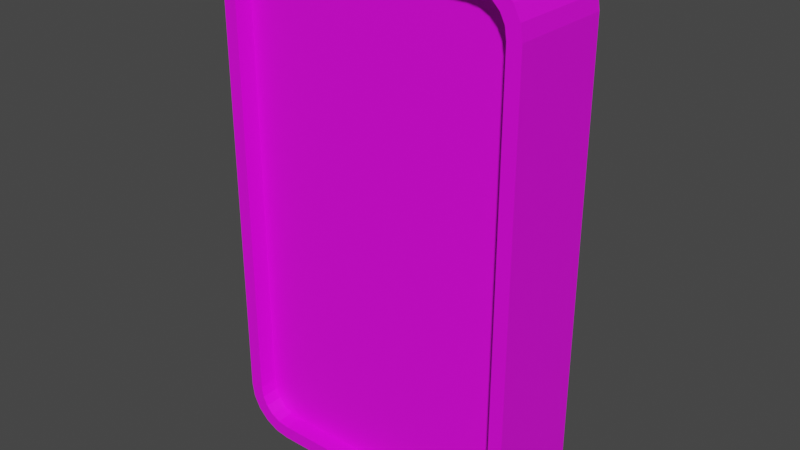 # Source: domino.blend  (saved by Blender 3.6.13; exported with 4.5.12 LTS)
import bpy
from mathutils import Matrix  # noqa: F401  (used for matrix-valued properties, if any)

bpy.ops.wm.read_factory_settings(use_empty=True)
scene = bpy.context.scene
scene.name = 'Scene'

# ---- collections
col_collection = bpy.data.collections.new('Collection'); scene.collection.children.link(col_collection)

# ---- images (referenced by path relative to the original .blend; pixels are not part of the script)
import os
ASSET_DIR = os.environ.get("B2B_ASSET_DIR", "")  # directory of the original .blend (textures are referenced by path, not embedded)
HERE = os.path.dirname(os.path.abspath(__file__))  # packed textures are extracted next to this script under _unpacked/

def load_image(name, relpath, width, height, colorspace="sRGB"):
    """Load a texture the original file referenced (path relative to the .blend, or extracted next to this script)."""
    p = next((c for c in (os.path.join(HERE, relpath), os.path.join(ASSET_DIR, relpath)) if relpath and os.path.exists(c)), "")
    if p:
        img = bpy.data.images.load(p, check_existing=True)
        img.name = name
    else:  # same state as the original file: an image datablock whose file is absent (Cycles renders it pink)
        img = bpy.data.images.new(name, width, height)
        img.source = "FILE"
        img.filepath = "//" + (relpath or name)
    img.colorspace_settings.name = colorspace
    return img
img_material_base_color = load_image('Material Base Color', 'Heart_inset_bevel.png', 1024, 1024, 'sRGB')

# ---- materials (node trees are filled in below, after node groups)
mat_material = bpy.data.materials.new('Material')
mat_material.alpha_threshold = 0.0
mat_material.use_transparent_shadow = False
mat_material.roughness = 0.5
mat_material.line_color = (0.0, 0.0, 0.0, 1.0)

# ---- material node trees
mat_material.use_nodes = True; mat_material.node_tree.nodes.clear()
_N = mat_material.node_tree.nodes; _L = mat_material.node_tree.links
n0 = _N.new('ShaderNodeOutputMaterial'); n0.name = 'Material Output'; n0.location = (300, 300)
n1 = _N.new('ShaderNodeBsdfPrincipled'); n1.name = 'Principled BSDF'; n1.location = (10, 300)
n1.distribution = 'GGX'
n1.subsurface_method = 'RANDOM_WALK_SKIN'
n1.inputs[3].default_value = 1.45
n1.inputs[27].default_value = (0.0, 0.0, 0.0, 1.0)
n1.inputs[28].default_value = 1.0
n2 = _N.new('ShaderNodeTexImage'); n2.name = 'Image Texture'; n2.location = (-280, 275)
n2.image = img_material_base_color
_L.new(n1.outputs[0], n0.inputs[0])
_L.new(n2.outputs[0], n1.inputs[0])
n0.is_active_output = True

# ---- world
world_world = bpy.data.worlds.new('World'); scene.world = world_world
world_world.use_nodes = True; world_world.node_tree.nodes.clear()
_N = world_world.node_tree.nodes; _L = world_world.node_tree.links
n0 = _N.new('ShaderNodeOutputWorld'); n0.name = 'World Output'; n0.location = (300, 300)
n1 = _N.new('ShaderNodeBackground'); n1.name = 'Background'; n1.location = (10, 300)
n1.inputs[0].default_value = (0.05088, 0.05088, 0.05088, 1.0)
_L.new(n1.outputs[0], n0.inputs[0])
n0.is_active_output = True
world_world.color = (0.05088, 0.05088, 0.05088)
world_world.use_sun_shadow = False
world_world.sun_shadow_jitter_overblur = 0.0

# ---- meshes
me_cube = bpy.data.meshes.new('Cube')
me_cube.from_pydata([(0.2058, 0.1, 0.4738), (0.2711, 0.1, 0.4085), (0.2273, 0.1, 0.4704), (0.2448, 0.1, 0.4615), (0.2588, 0.1, 0.4475), (0.2677, 0.1, 0.43), (0.2711, 0.1, -0.4085), (0.2058, 0.1, -0.4738), (0.2677, 0.1, -0.43), (0.2588, 0.1, -0.4475), (0.2448, 0.1, -0.4615), (0.2273, 0.1, -0.4704), (0.2711, -0.1, 0.4085), (0.2058, -0.1, 0.4738), (0.2677, -0.1, 0.43), (0.2588, -0.1, 0.4475), (0.2448, -0.1, 0.4615), (0.2273, -0.1, 0.4704), (0.2058, -0.1, -0.4738), (0.2711, -0.1, -0.4085), (0.2273, -0.1, -0.4704), (0.2448, -0.1, -0.4615), (0.2588, -0.1, -0.4475), (0.2677, -0.1, -0.43), (-0.2711, 0.1, 0.4085), (-0.2058, 0.1, 0.4738), (-0.2677, 0.1, 0.43), (-0.2588, 0.1, 0.4475), (-0.2448, 0.1, 0.4615), (-0.2273, 0.1, 0.4704), (-0.2058, 0.1, -0.4738), (-0.2711, 0.1, -0.4085), (-0.2273, 0.1, -0.4704), (-0.2448, 0.1, -0.4615), (-0.2588, 0.1, -0.4475), (-0.2677, 0.1, -0.43), (-0.2058, -0.1, 0.4738), (-0.2711, -0.1, 0.4085), (-0.2273, -0.1, 0.4704), (-0.2448, -0.1, 0.4615), (-0.2588, -0.1, 0.4475), (-0.2677, -0.1, 0.43), (-0.2711, -0.1, -0.4085), (-0.2058, -0.1, -0.4738), (-0.2677, -0.1, -0.43), (-0.2588, -0.1, -0.4475), (-0.2448, -0.1, -0.4615), (-0.2273, -0.1, -0.4704), (-0.2355, 0.1, -0.4957), (-0.2078, 0.1, -0.5001), (-0.2078, -0.1, -0.5001), (-0.2355, -0.1, -0.4957), (-0.2605, 0.1, -0.483), (-0.2605, -0.1, -0.483), (-0.2803, 0.1, -0.4632), (-0.2803, -0.1, -0.4632), (-0.293, 0.1, -0.4382), (-0.293, -0.1, -0.4382), (-0.2974, 0.1, -0.4106), (-0.2974, -0.1, -0.4106), (0.2355, 0.1, 0.4957), (0.2078, 0.1, 0.5001), (0.2078, -0.1, 0.5001), (0.2355, -0.1, 0.4957), (0.2605, 0.1, 0.483), (0.2605, -0.1, 0.483), (0.2803, 0.1, 0.4632), (0.2803, -0.1, 0.4632), (0.293, 0.1, 0.4382), (0.293, -0.1, 0.4382), (0.2974, 0.1, 0.4106), (0.2974, -0.1, 0.4106), (-0.2355, -0.1, 0.4957), (-0.2078, -0.1, 0.5001), (-0.2078, 0.1, 0.5001), (-0.2355, 0.1, 0.4957), (-0.2605, -0.1, 0.483), (-0.2605, 0.1, 0.483), (-0.2803, -0.1, 0.4632), (-0.2803, 0.1, 0.4632), (-0.293, -0.1, 0.4382), (-0.293, 0.1, 0.4382), (-0.2974, -0.1, 0.4106), (-0.2974, 0.1, 0.4106), (0.2355, -0.1, -0.4957), (0.2078, -0.1, -0.5001), (0.2078, 0.1, -0.5001), (0.2355, 0.1, -0.4957), (0.2605, -0.1, -0.483), (0.2605, 0.1, -0.483), (0.2803, -0.1, -0.4632), (0.2803, 0.1, -0.4632), (0.293, -0.1, -0.4382), (0.293, 0.1, -0.4382), (0.2974, -0.1, -0.4106), (0.2974, 0.1, -0.4106), (-0.2273, 0.07478, -0.4704), (-0.2058, 0.07478, -0.4738), (-0.2448, 0.07478, -0.4615), (-0.2588, 0.07478, -0.4475), (-0.2677, 0.07478, -0.43), (-0.2711, 0.07478, -0.4085), (0.2273, 0.07478, 0.4704), (0.2058, 0.07478, 0.4738), (0.2448, 0.07478, 0.4615), (0.2588, 0.07478, 0.4475), (0.2677, 0.07478, 0.43), (0.2711, 0.07478, 0.4085), (-0.2058, 0.07478, 0.4738), (-0.2273, 0.07478, 0.4704), (-0.2448, 0.07478, 0.4615), (-0.2588, 0.07478, 0.4475), (-0.2677, 0.07478, 0.43), (-0.2711, 0.07478, 0.4085), (0.2058, 0.07478, -0.4738), (0.2273, 0.07478, -0.4704), (0.2448, 0.07478, -0.4615), (0.2588, 0.07478, -0.4475), (0.2677, 0.07478, -0.43), (0.2711, 0.07478, -0.4085), (-0.2058, -0.06387, -0.4738), (-0.2273, -0.06387, -0.4704), (-0.2448, -0.06387, -0.4615), (-0.2588, -0.06387, -0.4475), (-0.2677, -0.06387, -0.43), (-0.2711, -0.06387, -0.4085), (0.2058, -0.06387, 0.4738), (0.2273, -0.06387, 0.4704), (0.2448, -0.06387, 0.4615), (0.2588, -0.06387, 0.4475), (0.2677, -0.06387, 0.43), (0.2711, -0.06387, 0.4085), (-0.2273, -0.06387, 0.4704), (-0.2058, -0.06387, 0.4738), (-0.2448, -0.06387, 0.4615), (-0.2588, -0.06387, 0.4475), (-0.2677, -0.06387, 0.43), (-0.2711, -0.06387, 0.4085), (0.2273, -0.06387, -0.4704), (0.2058, -0.06387, -0.4738), (0.2448, -0.06387, -0.4615), (0.2588, -0.06387, -0.4475), (0.2677, -0.06387, -0.43), (0.2711, -0.06387, -0.4085)], [], [(49, 86, 85, 50), (59, 82, 83, 58), (17, 13, 126, 127), (61, 74, 73, 62), (95, 70, 71, 94), (49, 50, 51, 48), (48, 51, 53, 52), (52, 53, 55, 54), (54, 55, 57, 56), (56, 57, 59, 58), (61, 62, 63, 60), (60, 63, 65, 64), (64, 65, 67, 66), (66, 67, 69, 68), (68, 69, 71, 70), (73, 74, 75, 72), (72, 75, 77, 76), (76, 77, 79, 78), (78, 79, 81, 80), (80, 81, 83, 82), (85, 86, 87, 84), (84, 87, 89, 88), (88, 89, 91, 90), (90, 91, 93, 92), (92, 93, 95, 94), (10, 11, 115, 116), (32, 30, 49, 48), (43, 47, 51, 50), (33, 32, 48, 52), (47, 46, 53, 51), (34, 33, 52, 54), (46, 45, 55, 53), (35, 34, 54, 56), (45, 44, 57, 55), (31, 35, 56, 58), (44, 42, 59, 57), (2, 0, 61, 60), (13, 17, 63, 62), (3, 2, 60, 64), (17, 16, 65, 63), (4, 3, 64, 66), (16, 15, 67, 65), (5, 4, 66, 68), (15, 14, 69, 67), (1, 5, 68, 70), (14, 12, 71, 69), (38, 36, 73, 72), (25, 29, 75, 74), (39, 38, 72, 76), (29, 28, 77, 75), (40, 39, 76, 78), (28, 27, 79, 77), (41, 40, 78, 80), (27, 26, 81, 79), (37, 41, 80, 82), (26, 24, 83, 81), (20, 18, 85, 84), (7, 11, 87, 86), (21, 20, 84, 88), (11, 10, 89, 87), (22, 21, 88, 90), (10, 9, 91, 89), (23, 22, 90, 92), (9, 8, 93, 91), (19, 23, 92, 94), (8, 6, 95, 93), (30, 7, 86, 49), (24, 31, 58, 83), (0, 25, 74, 61), (6, 1, 70, 95), (12, 19, 94, 71), (36, 13, 62, 73), (18, 43, 50, 85), (42, 37, 82, 59), (97, 96, 98, 99, 100, 101, 113, 112, 111, 110, 109, 108, 103, 102, 104, 105, 106, 107, 119, 118, 117, 116, 115, 114), (31, 24, 113, 101), (33, 34, 99, 98), (2, 3, 104, 102), (26, 27, 111, 112), (25, 0, 103, 108), (9, 10, 116, 117), (1, 6, 119, 107), (34, 35, 100, 99), (29, 25, 108, 109), (3, 4, 105, 104), (24, 26, 112, 113), (8, 9, 117, 118), (30, 32, 96, 97), (35, 31, 101, 100), (28, 29, 109, 110), (4, 5, 106, 105), (11, 7, 114, 115), (6, 8, 118, 119), (32, 33, 98, 96), (0, 2, 102, 103), (27, 28, 110, 111), (7, 30, 97, 114), (5, 1, 107, 106), (139, 138, 140, 141, 142, 143, 131, 130, 129, 128, 127, 126, 133, 132, 134, 135, 136, 137, 125, 124, 123, 122, 121, 120), (40, 41, 136, 135), (12, 14, 130, 131), (21, 22, 141, 140), (45, 46, 122, 123), (36, 38, 132, 133), (16, 17, 127, 128), (41, 37, 137, 136), (22, 23, 142, 141), (19, 12, 131, 143), (44, 45, 123, 124), (38, 39, 134, 132), (15, 16, 128, 129), (18, 20, 138, 139), (13, 36, 133, 126), (23, 19, 143, 142), (47, 43, 120, 121), (43, 18, 139, 120), (42, 44, 124, 125), (39, 40, 135, 134), (14, 15, 129, 130), (20, 21, 140, 138), (37, 42, 125, 137), (46, 47, 121, 122)])
_uv = me_cube.uv_layers.new(name='UVMap')
_uv.uv.foreach_set('vector', [0.1626, 0.5, 0.3374, 0.5, 0.3374, 0.75, 0.1626, 0.75, 0.3974, 0.0, 0.6026, 0.0, 0.6026, 0.25, 0.3974, 0.25, 0.6176, 0.7795, 0.6184, 0.7885, 0.6184, 0.7885, 0.6176, 0.7795, 0.6626, 0.5, 0.8374, 0.5, 0.8374, 0.75, 0.6626, 0.75, 0.3974, 0.5, 0.6026, 0.5, 0.6026, 0.75, 0.3974, 0.75, 0.1626, 0.5, 0.1626, 0.75, 0.151, 0.75, 0.151, 0.5, 0.151, 0.5, 0.151, 0.75, 0.1405, 0.75, 0.1405, 0.5, 0.1405, 0.5, 0.1405, 0.75, 0.125, 0.75, 0.125, 0.5, 0.375, 0.25, 0.375, 0.0, 0.3905, 0.0, 0.3905, 0.25, 0.3905, 0.25, 0.3905, 0.0, 0.3974, 0.0, 0.3974, 0.25, 0.6626, 0.5, 0.6626, 0.75, 0.651, 0.75, 0.651, 0.5, 0.651, 0.5, 0.651, 0.75, 0.6405, 0.75, 0.6405, 0.5, 0.6405, 0.5, 0.6405, 0.75, 0.6158, 0.75, 0.6158, 0.5, 0.6158, 0.5, 0.6158, 0.75, 0.6095, 0.75, 0.6095, 0.5, 0.6095, 0.5, 0.6095, 0.75, 0.6026, 0.75, 0.6026, 0.5, 0.8374, 0.75, 0.8374, 0.5, 0.849, 0.5, 0.849, 0.75, 0.849, 0.75, 0.849, 0.5, 0.875, 0.5, 0.875, 0.75, 0.625, 0.0, 0.625, 0.25, 0.6158, 0.25, 0.6158, 0.0, 0.6158, 0.0, 0.6158, 0.25, 0.6095, 0.25, 0.6095, 0.0, 0.6095, 0.0, 0.6095, 0.25, 0.6026, 0.25, 0.6026, 0.0, 0.3374, 0.75, 0.3374, 0.5, 0.349, 0.5, 0.349, 0.75, 0.349, 0.75, 0.349, 0.5, 0.3595, 0.5, 0.3595, 0.75, 0.3595, 0.75, 0.3595, 0.5, 0.3842, 0.5, 0.3842, 0.75, 0.3842, 0.75, 0.3842, 0.5, 0.3905, 0.5, 0.3905, 0.75, 0.3905, 0.75, 0.3905, 0.5, 0.3974, 0.5, 0.3974, 0.75, 0.3847, 0.4779, 0.3824, 0.4705, 0.3824, 0.4705, 0.3847, 0.4779, 0.3824, 0.2795, 0.3816, 0.2885, 0.375, 0.2876, 0.3761, 0.276, 0.3816, 0.9615, 0.3824, 0.9705, 0.3761, 0.974, 0.375, 0.9624, 0.3847, 0.2721, 0.3824, 0.2795, 0.3761, 0.276, 0.3793, 0.2655, 0.3824, 0.9705, 0.3847, 0.9779, 0.3793, 0.9845, 0.3761, 0.974, 0.3881, 0.2662, 0.3847, 0.2721, 0.3793, 0.2655, 0.3842, 0.2572, 0.3847, 0.9779, 0.3881, 0.9838, 0.3842, 0.9928, 0.3793, 0.9845, 0.3925, 0.2625, 0.3881, 0.2662, 0.3842, 0.2572, 0.3905, 0.2518, 0.3881, 0.9838, 0.3925, 0.9875, 0.3905, 0.9982, 0.3842, 0.9928, 0.3979, 0.261, 0.3925, 0.2625, 0.3905, 0.2518, 0.3974, 0.25, 0.3925, 0.9875, 0.3979, 0.989, 0.3974, 1.0, 0.3905, 0.9982, 0.6176, 0.4705, 0.6184, 0.4615, 0.625, 0.4624, 0.6239, 0.474, 0.6184, 0.7885, 0.6176, 0.7795, 0.6239, 0.776, 0.625, 0.7876, 0.6153, 0.4779, 0.6176, 0.4705, 0.6239, 0.474, 0.6207, 0.4845, 0.6176, 0.7795, 0.6153, 0.7721, 0.6207, 0.7655, 0.6239, 0.776, 0.6119, 0.4838, 0.6153, 0.4779, 0.6207, 0.4845, 0.6158, 0.4928, 0.6153, 0.7721, 0.6119, 0.7662, 0.6158, 0.7572, 0.6207, 0.7655, 0.6075, 0.4875, 0.6119, 0.4838, 0.6158, 0.4928, 0.6095, 0.4982, 0.6119, 0.7662, 0.6075, 0.7625, 0.6095, 0.7518, 0.6158, 0.7572, 0.6021, 0.489, 0.6075, 0.4875, 0.6095, 0.4982, 0.6026, 0.5, 0.6075, 0.7625, 0.6021, 0.761, 0.6026, 0.75, 0.6095, 0.7518, 0.6176, 0.9705, 0.6184, 0.9615, 0.625, 0.9624, 0.6239, 0.974, 0.6184, 0.2885, 0.6176, 0.2795, 0.6239, 0.276, 0.625, 0.2876, 0.6153, 0.9779, 0.6176, 0.9705, 0.6239, 0.974, 0.6207, 0.9845, 0.6176, 0.2795, 0.6153, 0.2721, 0.6207, 0.2655, 0.6239, 0.276, 0.6119, 0.9838, 0.6153, 0.9779, 0.6207, 0.9845, 0.6158, 0.9928, 0.6153, 0.2721, 0.6119, 0.2662, 0.6158, 0.2572, 0.6207, 0.2655, 0.6075, 0.9875, 0.6119, 0.9838, 0.6158, 0.9928, 0.6095, 0.9982, 0.6119, 0.2662, 0.6075, 0.2625, 0.6095, 0.2518, 0.6158, 0.2572, 0.6021, 0.989, 0.6075, 0.9875, 0.6095, 0.9982, 0.6026, 1.0, 0.6075, 0.2625, 0.6021, 0.261, 0.6026, 0.25, 0.6095, 0.2518, 0.3824, 0.7795, 0.3816, 0.7885, 0.375, 0.7876, 0.3761, 0.776, 0.3816, 0.4615, 0.3824, 0.4705, 0.3761, 0.474, 0.375, 0.4624, 0.3847, 0.7721, 0.3824, 0.7795, 0.3761, 0.776, 0.3793, 0.7655, 0.3824, 0.4705, 0.3847, 0.4779, 0.3793, 0.4845, 0.3761, 0.474, 0.3881, 0.7662, 0.3847, 0.7721, 0.3793, 0.7655, 0.3842, 0.7572, 0.3847, 0.4779, 0.3881, 0.4838, 0.3842, 0.4928, 0.3793, 0.4845, 0.3925, 0.7625, 0.3881, 0.7662, 0.3842, 0.7572, 0.3905, 0.7518, 0.3881, 0.4838, 0.3925, 0.4875, 0.3905, 0.4982, 0.3842, 0.4928, 0.3979, 0.761, 0.3925, 0.7625, 0.3905, 0.7518, 0.3974, 0.75, 0.3925, 0.4875, 0.3979, 0.489, 0.3974, 0.5, 0.3905, 0.4982, 0.3816, 0.2885, 0.3816, 0.4615, 0.375, 0.4624, 0.375, 0.2876, 0.6021, 0.261, 0.3979, 0.261, 0.3974, 0.25, 0.6026, 0.25, 0.6184, 0.4615, 0.6184, 0.2885, 0.625, 0.2876, 0.625, 0.4624, 0.3979, 0.489, 0.6021, 0.489, 0.6026, 0.5, 0.3974, 0.5, 0.6021, 0.761, 0.3979, 0.761, 0.3974, 0.75, 0.6026, 0.75, 0.6184, 0.9615, 0.6184, 0.7885, 0.625, 0.7876, 0.625, 0.9624, 0.3816, 0.7885, 0.3816, 0.9615, 0.375, 0.9624, 0.375, 0.7876, 0.3979, 0.989, 0.6021, 0.989, 0.6026, 1.0, 0.3974, 1.0, 0.3816, 0.2885, 0.3824, 0.2795, 0.3847, 0.2721, 0.3881, 0.2662, 0.3925, 0.2625, 0.3979, 0.261, 0.6021, 0.261, 0.6075, 0.2625, 0.6119, 0.2662, 0.6153, 0.2721, 0.6176, 0.2795, 0.6184, 0.2885, 0.6184, 0.4615, 0.6176, 0.4705, 0.6153, 0.4779, 0.6119, 0.4838, 0.6075, 0.4875, 0.6021, 0.489, 0.3979, 0.489, 0.3925, 0.4875, 0.3881, 0.4838, 0.3847, 0.4779, 0.3824, 0.4705, 0.3816, 0.4615, 0.3979, 0.261, 0.6021, 0.261, 0.6021, 0.261, 0.3979, 0.261, 0.3847, 0.2721, 0.3881, 0.2662, 0.3881, 0.2662, 0.3847, 0.2721, 0.6176, 0.4705, 0.6153, 0.4779, 0.6153, 0.4779, 0.6176, 0.4705, 0.6075, 0.2625, 0.6119, 0.2662, 0.6119, 0.2662, 0.6075, 0.2625, 0.6184, 0.2885, 0.6184, 0.4615, 0.6184, 0.4615, 0.6184, 0.2885, 0.3881, 0.4838, 0.3847, 0.4779, 0.3847, 0.4779, 0.3881, 0.4838, 0.6021, 0.489, 0.3979, 0.489, 0.3979, 0.489, 0.6021, 0.489, 0.3881, 0.2662, 0.3925, 0.2625, 0.3925, 0.2625, 0.3881, 0.2662, 0.6176, 0.2795, 0.6184, 0.2885, 0.6184, 0.2885, 0.6176, 0.2795, 0.6153, 0.4779, 0.6119, 0.4838, 0.6119, 0.4838, 0.6153, 0.4779, 0.6021, 0.261, 0.6075, 0.2625, 0.6075, 0.2625, 0.6021, 0.261, 0.3925, 0.4875, 0.3881, 0.4838, 0.3881, 0.4838, 0.3925, 0.4875, 0.3816, 0.2885, 0.3824, 0.2795, 0.3824, 0.2795, 0.3816, 0.2885, 0.3925, 0.2625, 0.3979, 0.261, 0.3979, 0.261, 0.3925, 0.2625, 0.6153, 0.2721, 0.6176, 0.2795, 0.6176, 0.2795, 0.6153, 0.2721, 0.6119, 0.4838, 0.6075, 0.4875, 0.6075, 0.4875, 0.6119, 0.4838, 0.3824, 0.4705, 0.3816, 0.4615, 0.3816, 0.4615, 0.3824, 0.4705, 0.3979, 0.489, 0.3925, 0.4875, 0.3925, 0.4875, 0.3979, 0.489, 0.3824, 0.2795, 0.3847, 0.2721, 0.3847, 0.2721, 0.3824, 0.2795, 0.6184, 0.4615, 0.6176, 0.4705, 0.6176, 0.4705, 0.6184, 0.4615, 0.6119, 0.2662, 0.6153, 0.2721, 0.6153, 0.2721, 0.6119, 0.2662, 0.3816, 0.4615, 0.3816, 0.2885, 0.3816, 0.2885, 0.3816, 0.4615, 0.6075, 0.4875, 0.6021, 0.489, 0.6021, 0.489, 0.6075, 0.4875, 0.3816, 0.7885, 0.3824, 0.7795, 0.3847, 0.7721, 0.3881, 0.7662, 0.3925, 0.7625, 0.3979, 0.761, 0.6021, 0.761, 0.6075, 0.7625, 0.6119, 0.7662, 0.6153, 0.7721, 0.6176, 0.7795, 0.6184, 0.7885, 0.6184, 0.9615, 0.6176, 0.9705, 0.6153, 0.9779, 0.6119, 0.9838, 0.6075, 0.9875, 0.6021, 0.989, 0.3979, 0.989, 0.3925, 0.9875, 0.3881, 0.9838, 0.3847, 0.9779, 0.3824, 0.9705, 0.3816, 0.9615, 0.6119, 0.9838, 0.6075, 0.9875, 0.6075, 0.9875, 0.6119, 0.9838, 0.6021, 0.761, 0.6075, 0.7625, 0.6075, 0.7625, 0.6021, 0.761, 0.3847, 0.7721, 0.3881, 0.7662, 0.3881, 0.7662, 0.3847, 0.7721, 0.3881, 0.9838, 0.3847, 0.9779, 0.3847, 0.9779, 0.3881, 0.9838, 0.6184, 0.9615, 0.6176, 0.9705, 0.6176, 0.9705, 0.6184, 0.9615, 0.6153, 0.7721, 0.6176, 0.7795, 0.6176, 0.7795, 0.6153, 0.7721, 0.6075, 0.9875, 0.6021, 0.989, 0.6021, 0.989, 0.6075, 0.9875, 0.3881, 0.7662, 0.3925, 0.7625, 0.3925, 0.7625, 0.3881, 0.7662, 0.3979, 0.761, 0.6021, 0.761, 0.6021, 0.761, 0.3979, 0.761, 0.3925, 0.9875, 0.3881, 0.9838, 0.3881, 0.9838, 0.3925, 0.9875, 0.6176, 0.9705, 0.6153, 0.9779, 0.6153, 0.9779, 0.6176, 0.9705, 0.6119, 0.7662, 0.6153, 0.7721, 0.6153, 0.7721, 0.6119, 0.7662, 0.3816, 0.7885, 0.3824, 0.7795, 0.3824, 0.7795, 0.3816, 0.7885, 0.6184, 0.7885, 0.6184, 0.9615, 0.6184, 0.9615, 0.6184, 0.7885, 0.3925, 0.7625, 0.3979, 0.761, 0.3979, 0.761, 0.3925, 0.7625, 0.3824, 0.9705, 0.3816, 0.9615, 0.3816, 0.9615, 0.3824, 0.9705, 0.3816, 0.9615, 0.3816, 0.7885, 0.3816, 0.7885, 0.3816, 0.9615, 0.3979, 0.989, 0.3925, 0.9875, 0.3925, 0.9875, 0.3979, 0.989, 0.6153, 0.9779, 0.6119, 0.9838, 0.6119, 0.9838, 0.6153, 0.9779, 0.6075, 0.7625, 0.6119, 0.7662, 0.6119, 0.7662, 0.6075, 0.7625, 0.3824, 0.7795, 0.3847, 0.7721, 0.3847, 0.7721, 0.3824, 0.7795, 0.6021, 0.989, 0.3979, 0.989, 0.3979, 0.989, 0.6021, 0.989, 0.3847, 0.9779, 0.3824, 0.9705, 0.3824, 0.9705, 0.3847, 0.9779])
me_cube.materials.append(mat_material)
me_cube.use_mirror_vertex_groups = False
me_cube.update()

# ---- objects
ob_cube = bpy.data.objects.new('Cube', me_cube)

# ---- transforms, parenting, visibility, modifiers, constraints
ob_cube.location = (0.0, 0.0, 0.0)
ob_cube.lock_rotations_4d = False
ob_cube.empty_display_type = 'ARROWS'
ob_cube.lineart.crease_threshold = 0.0

# ---- collection membership
col_collection.objects.link(ob_cube)

# ---- scene / render settings (as saved in the file)
scene.frame_start = 1; scene.frame_end = 250; scene.frame_set(1)
scene.render.engine = 'BLENDER_EEVEE_NEXT'
scene.cycles.sampling_pattern = 'TABULATED_SOBOL'
scene.view_settings.view_transform = 'Filmic'
bpy.context.view_layer.update()

# ---- added for rendering (the .blend has no active camera and no usable light): camera, sun
cam_auto = bpy.data.cameras.new('AutoCamera')
cam_auto.lens = 50.0
cam_auto.sensor_width = 36.0
cam_auto.clip_end = 1000.0
ob_auto_camera = bpy.data.objects.new('AutoCamera', cam_auto)
scene.collection.objects.link(ob_auto_camera)
ob_auto_camera.location = (1.09244, -1.31092, 0.873948)
ob_auto_camera.rotation_euler = (1.09748, -7.21219e-08, 0.694738)
scene.camera = ob_auto_camera
light_auto_sun = bpy.data.lights.new('AutoSun', 'SUN')
light_auto_sun.energy = 3.0
light_auto_sun.angle = 0.0523599
ob_auto_sun = bpy.data.objects.new('AutoSun', light_auto_sun)
scene.collection.objects.link(ob_auto_sun)
ob_auto_sun.rotation_euler = (0.872665, 0.174533, 0.523599)
bpy.context.view_layer.update()
